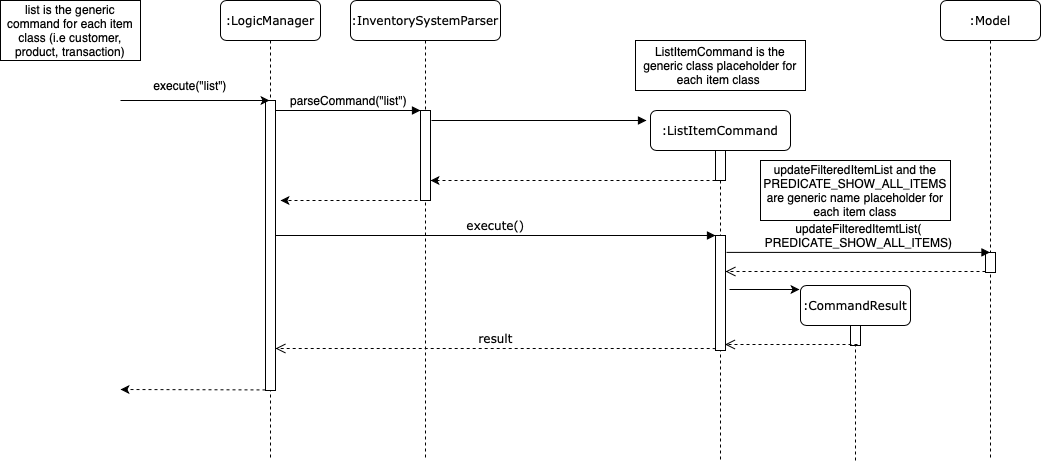

The diagram above was exported from draw.io. Its source (the exported page's mxGraphModel, read from the mxfile embedded in the PNG):
<mxGraphModel dx="2526" dy="842" grid="1" gridSize="10" guides="1" tooltips="1" connect="1" arrows="1" fold="1" page="1" pageScale="1" pageWidth="1100" pageHeight="850" background="#ffffff" math="0" shadow="0">
  <root>
    <mxCell id="5BcMFatOPM4ziTgmR9kY-0" />
    <mxCell id="5BcMFatOPM4ziTgmR9kY-1" parent="5BcMFatOPM4ziTgmR9kY-0" />
    <mxCell id="5BcMFatOPM4ziTgmR9kY-2" value=":InventorySystemParser" style="shape=umlLifeline;perimeter=lifelinePerimeter;whiteSpace=wrap;html=1;container=1;collapsible=0;recursiveResize=0;outlineConnect=0;rounded=1;shadow=0;comic=0;labelBackgroundColor=none;strokeWidth=1;fontFamily=Verdana;fontSize=12;align=center;" parent="5BcMFatOPM4ziTgmR9kY-1" vertex="1">
      <mxGeometry x="230" y="80" width="150" height="460" as="geometry" />
    </mxCell>
    <mxCell id="5BcMFatOPM4ziTgmR9kY-3" value="" style="html=1;points=[];perimeter=orthogonalPerimeter;rounded=0;shadow=0;comic=0;labelBackgroundColor=none;strokeWidth=1;fontFamily=Verdana;fontSize=12;align=center;" parent="5BcMFatOPM4ziTgmR9kY-2" vertex="1">
      <mxGeometry x="70" y="110" width="10" height="90" as="geometry" />
    </mxCell>
    <mxCell id="5BcMFatOPM4ziTgmR9kY-7" value=":ListItemCommand" style="shape=umlLifeline;perimeter=lifelinePerimeter;whiteSpace=wrap;html=1;container=1;collapsible=0;recursiveResize=0;outlineConnect=0;rounded=1;shadow=0;comic=0;labelBackgroundColor=none;strokeWidth=1;fontFamily=Verdana;fontSize=12;align=center;" parent="5BcMFatOPM4ziTgmR9kY-1" vertex="1">
      <mxGeometry x="530" y="190" width="140" height="350" as="geometry" />
    </mxCell>
    <mxCell id="5BcMFatOPM4ziTgmR9kY-8" value="" style="html=1;points=[];perimeter=orthogonalPerimeter;rounded=0;shadow=0;comic=0;labelBackgroundColor=none;strokeWidth=1;fontFamily=Verdana;fontSize=12;align=center;" parent="5BcMFatOPM4ziTgmR9kY-7" vertex="1">
      <mxGeometry x="65" y="40" width="10" height="30" as="geometry" />
    </mxCell>
    <mxCell id="5BcMFatOPM4ziTgmR9kY-9" value="" style="html=1;points=[];perimeter=orthogonalPerimeter;rounded=0;shadow=0;comic=0;labelBackgroundColor=none;strokeWidth=1;fontFamily=Verdana;fontSize=12;align=center;" parent="5BcMFatOPM4ziTgmR9kY-7" vertex="1">
      <mxGeometry x="65" y="125" width="10" height="115" as="geometry" />
    </mxCell>
    <mxCell id="5BcMFatOPM4ziTgmR9kY-10" value=":CommandResult" style="shape=umlLifeline;perimeter=lifelinePerimeter;whiteSpace=wrap;html=1;container=1;collapsible=0;recursiveResize=0;outlineConnect=0;rounded=1;shadow=0;comic=0;labelBackgroundColor=none;strokeWidth=1;fontFamily=Verdana;fontSize=12;align=center;" parent="5BcMFatOPM4ziTgmR9kY-1" vertex="1">
      <mxGeometry x="680" y="365" width="110" height="175" as="geometry" />
    </mxCell>
    <mxCell id="5BcMFatOPM4ziTgmR9kY-11" value="" style="html=1;points=[];perimeter=orthogonalPerimeter;rounded=0;shadow=0;comic=0;labelBackgroundColor=none;strokeColor=#000000;strokeWidth=1;fillColor=#FFFFFF;fontFamily=Verdana;fontSize=12;fontColor=#000000;align=center;" parent="5BcMFatOPM4ziTgmR9kY-10" vertex="1">
      <mxGeometry x="50" y="40" width="10" height="20" as="geometry" />
    </mxCell>
    <mxCell id="5BcMFatOPM4ziTgmR9kY-12" value=":Model" style="shape=umlLifeline;perimeter=lifelinePerimeter;whiteSpace=wrap;html=1;container=1;collapsible=0;recursiveResize=0;outlineConnect=0;rounded=1;shadow=0;comic=0;labelBackgroundColor=none;strokeWidth=1;fontFamily=Verdana;fontSize=12;align=center;" parent="5BcMFatOPM4ziTgmR9kY-1" vertex="1">
      <mxGeometry x="820" y="80" width="100" height="460" as="geometry" />
    </mxCell>
    <mxCell id="5BcMFatOPM4ziTgmR9kY-13" value="" style="html=1;points=[];perimeter=orthogonalPerimeter;rounded=0;shadow=0;comic=0;labelBackgroundColor=none;strokeColor=#000000;strokeWidth=1;fillColor=#FFFFFF;fontFamily=Verdana;fontSize=12;fontColor=#000000;align=center;" parent="5BcMFatOPM4ziTgmR9kY-12" vertex="1">
      <mxGeometry x="45" y="252" width="10" height="20" as="geometry" />
    </mxCell>
    <mxCell id="5BcMFatOPM4ziTgmR9kY-14" value=":LogicManager" style="shape=umlLifeline;perimeter=lifelinePerimeter;whiteSpace=wrap;html=1;container=1;collapsible=0;recursiveResize=0;outlineConnect=0;rounded=1;shadow=0;comic=0;labelBackgroundColor=none;strokeWidth=1;fontFamily=Verdana;fontSize=12;align=center;" parent="5BcMFatOPM4ziTgmR9kY-1" vertex="1">
      <mxGeometry x="100" y="80" width="100" height="460" as="geometry" />
    </mxCell>
    <mxCell id="5BcMFatOPM4ziTgmR9kY-15" value="" style="html=1;points=[];perimeter=orthogonalPerimeter;rounded=0;shadow=0;comic=0;labelBackgroundColor=none;strokeWidth=1;fontFamily=Verdana;fontSize=12;align=center;" parent="5BcMFatOPM4ziTgmR9kY-14" vertex="1">
      <mxGeometry x="45" y="100" width="10" height="290" as="geometry" />
    </mxCell>
    <mxCell id="5BcMFatOPM4ziTgmR9kY-16" value="execute()" style="html=1;verticalAlign=bottom;endArrow=block;entryX=0;entryY=0;labelBackgroundColor=none;fontFamily=Verdana;fontSize=12;" parent="5BcMFatOPM4ziTgmR9kY-1" source="5BcMFatOPM4ziTgmR9kY-15" target="5BcMFatOPM4ziTgmR9kY-9" edge="1">
      <mxGeometry relative="1" as="geometry">
        <mxPoint x="510" y="420" as="sourcePoint" />
      </mxGeometry>
    </mxCell>
    <mxCell id="5BcMFatOPM4ziTgmR9kY-17" value="&lt;font face=&quot;Helvetica&quot;&gt;updateFilteredItemtList(&lt;br&gt;PREDICATE_SHOW_ALL_ITEMS)&lt;/font&gt;" style="html=1;verticalAlign=bottom;endArrow=block;labelBackgroundColor=none;fontFamily=Verdana;fontSize=12;exitX=1.1;exitY=0.147;exitDx=0;exitDy=0;exitPerimeter=0;" parent="5BcMFatOPM4ziTgmR9kY-1" source="5BcMFatOPM4ziTgmR9kY-9" target="5BcMFatOPM4ziTgmR9kY-12" edge="1">
      <mxGeometry relative="1" as="geometry">
        <mxPoint x="930" y="340" as="sourcePoint" />
        <mxPoint x="870" y="340" as="targetPoint" />
      </mxGeometry>
    </mxCell>
    <mxCell id="5BcMFatOPM4ziTgmR9kY-18" value="" style="html=1;verticalAlign=bottom;endArrow=open;dashed=1;endSize=8;exitX=0;exitY=0.95;labelBackgroundColor=none;fontFamily=Verdana;fontSize=12;" parent="5BcMFatOPM4ziTgmR9kY-1" source="5BcMFatOPM4ziTgmR9kY-13" target="5BcMFatOPM4ziTgmR9kY-9" edge="1">
      <mxGeometry relative="1" as="geometry">
        <mxPoint x="930" y="416" as="targetPoint" />
      </mxGeometry>
    </mxCell>
    <mxCell id="5BcMFatOPM4ziTgmR9kY-20" value="result" style="html=1;verticalAlign=bottom;endArrow=open;dashed=1;endSize=8;labelBackgroundColor=none;fontFamily=Verdana;fontSize=12;edgeStyle=elbowEdgeStyle;elbow=vertical;exitX=0;exitY=0.986;exitDx=0;exitDy=0;exitPerimeter=0;" parent="5BcMFatOPM4ziTgmR9kY-1" source="5BcMFatOPM4ziTgmR9kY-9" target="5BcMFatOPM4ziTgmR9kY-15" edge="1">
      <mxGeometry relative="1" as="geometry">
        <mxPoint x="800" y="626" as="targetPoint" />
        <Array as="points" />
        <mxPoint x="870" y="600" as="sourcePoint" />
      </mxGeometry>
    </mxCell>
    <mxCell id="5BcMFatOPM4ziTgmR9kY-21" value="&lt;font face=&quot;Helvetica&quot;&gt;parseCommand(&quot;&lt;span style=&quot;white-space: normal&quot;&gt;list&quot;)&lt;/span&gt;&lt;/font&gt;" style="html=1;verticalAlign=bottom;endArrow=block;entryX=0;entryY=0;labelBackgroundColor=none;fontFamily=Verdana;fontSize=12;edgeStyle=elbowEdgeStyle;elbow=vertical;" parent="5BcMFatOPM4ziTgmR9kY-1" source="5BcMFatOPM4ziTgmR9kY-15" target="5BcMFatOPM4ziTgmR9kY-3" edge="1">
      <mxGeometry relative="1" as="geometry">
        <mxPoint x="220" y="190" as="sourcePoint" />
        <Array as="points">
          <mxPoint x="190" y="190" />
        </Array>
      </mxGeometry>
    </mxCell>
    <mxCell id="5BcMFatOPM4ziTgmR9kY-22" value="" style="html=1;verticalAlign=bottom;endArrow=block;labelBackgroundColor=none;fontFamily=Verdana;fontSize=12;edgeStyle=elbowEdgeStyle;elbow=vertical;" parent="5BcMFatOPM4ziTgmR9kY-1" edge="1">
      <mxGeometry relative="1" as="geometry">
        <mxPoint x="311" y="200" as="sourcePoint" />
        <mxPoint x="526" y="200" as="targetPoint" />
      </mxGeometry>
    </mxCell>
    <mxCell id="5BcMFatOPM4ziTgmR9kY-23" value="" style="endArrow=classic;html=1;entryX=0.4;entryY=0;entryDx=0;entryDy=0;entryPerimeter=0;" parent="5BcMFatOPM4ziTgmR9kY-1" target="5BcMFatOPM4ziTgmR9kY-15" edge="1">
      <mxGeometry width="50" height="50" relative="1" as="geometry">
        <mxPoint y="180" as="sourcePoint" />
        <mxPoint x="330" y="220" as="targetPoint" />
      </mxGeometry>
    </mxCell>
    <mxCell id="5BcMFatOPM4ziTgmR9kY-24" value="execute(&quot;list&quot;)" style="text;html=1;strokeColor=none;fillColor=none;align=center;verticalAlign=middle;whiteSpace=wrap;rounded=0;" parent="5BcMFatOPM4ziTgmR9kY-1" vertex="1">
      <mxGeometry x="10" y="130" width="120" height="70" as="geometry" />
    </mxCell>
    <mxCell id="5BcMFatOPM4ziTgmR9kY-26" value="" style="endArrow=classic;html=1;exitX=0;exitY=1;exitDx=0;exitDy=0;dashed=1;" parent="5BcMFatOPM4ziTgmR9kY-1" edge="1">
      <mxGeometry width="50" height="50" relative="1" as="geometry">
        <mxPoint x="595" y="260" as="sourcePoint" />
        <mxPoint x="310" y="260" as="targetPoint" />
      </mxGeometry>
    </mxCell>
    <mxCell id="5BcMFatOPM4ziTgmR9kY-29" value="" style="html=1;verticalAlign=bottom;endArrow=open;dashed=1;endSize=8;exitX=0;exitY=0.95;labelBackgroundColor=none;fontFamily=Verdana;fontSize=12;" parent="5BcMFatOPM4ziTgmR9kY-1" edge="1">
      <mxGeometry relative="1" as="geometry">
        <mxPoint x="604.5" y="424" as="targetPoint" />
        <mxPoint x="737" y="424" as="sourcePoint" />
      </mxGeometry>
    </mxCell>
    <mxCell id="5BcMFatOPM4ziTgmR9kY-30" value="" style="endArrow=classic;html=1;exitX=0;exitY=0.998;exitDx=0;exitDy=0;exitPerimeter=0;dashed=1;" parent="5BcMFatOPM4ziTgmR9kY-1" source="5BcMFatOPM4ziTgmR9kY-15" edge="1">
      <mxGeometry width="50" height="50" relative="1" as="geometry">
        <mxPoint x="100" y="550" as="sourcePoint" />
        <mxPoint y="469" as="targetPoint" />
      </mxGeometry>
    </mxCell>
    <mxCell id="MznKmf7LsZKE_NCr73X_-0" value="" style="group" parent="5BcMFatOPM4ziTgmR9kY-1" vertex="1" connectable="0">
      <mxGeometry x="160" y="260" width="149" height="30" as="geometry" />
    </mxCell>
    <mxCell id="5BcMFatOPM4ziTgmR9kY-36" value="" style="endArrow=classic;html=1;exitX=0;exitY=1;exitDx=0;exitDy=0;dashed=1;" parent="MznKmf7LsZKE_NCr73X_-0" edge="1">
      <mxGeometry width="50" height="50" relative="1" as="geometry">
        <mxPoint x="149" y="20" as="sourcePoint" />
        <mxPoint y="20" as="targetPoint" />
      </mxGeometry>
    </mxCell>
    <mxCell id="d_DLQ71Qy9uSuxS8Gcah-3" value="" style="endArrow=classic;html=1;" parent="5BcMFatOPM4ziTgmR9kY-1" edge="1">
      <mxGeometry width="50" height="50" relative="1" as="geometry">
        <mxPoint x="609" y="369" as="sourcePoint" />
        <mxPoint x="679" y="369" as="targetPoint" />
        <Array as="points">
          <mxPoint x="649" y="369" />
        </Array>
      </mxGeometry>
    </mxCell>
    <mxCell id="JJdaMUVe79VoQU0iyxZd-1" value="&lt;span style=&quot;white-space: normal&quot;&gt;list is the generic command for each item class (i.e customer, product, transaction)&lt;/span&gt;" style="rounded=0;whiteSpace=wrap;html=1;" vertex="1" parent="5BcMFatOPM4ziTgmR9kY-1">
      <mxGeometry x="-120" y="80" width="140" height="60" as="geometry" />
    </mxCell>
    <mxCell id="JJdaMUVe79VoQU0iyxZd-2" value="ListItemCommand is the generic class placeholder for each item class&amp;nbsp;" style="rounded=0;whiteSpace=wrap;html=1;" vertex="1" parent="5BcMFatOPM4ziTgmR9kY-1">
      <mxGeometry x="515" y="120" width="170" height="50" as="geometry" />
    </mxCell>
    <mxCell id="JJdaMUVe79VoQU0iyxZd-3" value="updateFilteredItemList and the PREDICATE_SHOW_ALL_ITEMS are generic name placeholder for each item class" style="rounded=0;whiteSpace=wrap;html=1;" vertex="1" parent="5BcMFatOPM4ziTgmR9kY-1">
      <mxGeometry x="640" y="240" width="190" height="60" as="geometry" />
    </mxCell>
  </root>
</mxGraphModel>